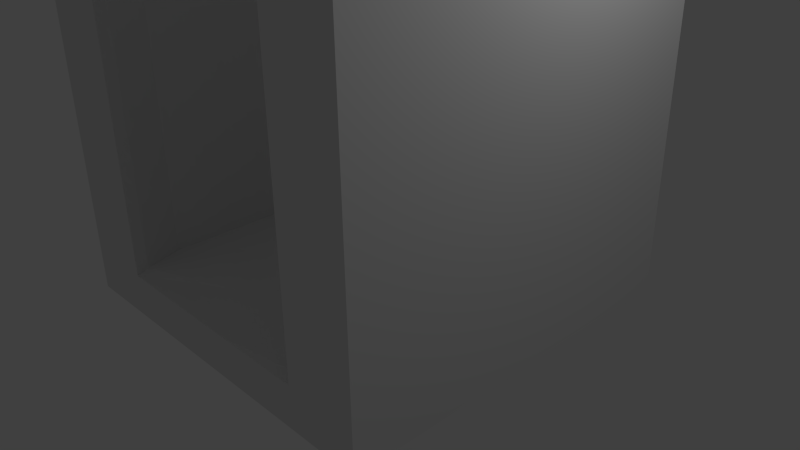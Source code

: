 # Source: block_straight.blend  (saved by Blender 2.79.0; exported with 4.5.12 LTS)
import bpy
from mathutils import Matrix  # noqa: F401  (used for matrix-valued properties, if any)

bpy.ops.wm.read_factory_settings(use_empty=True)
scene = bpy.context.scene
scene.name = 'Scene'

# ---- collections
col_collection_1 = bpy.data.collections.new('Collection 1'); scene.collection.children.link(col_collection_1)

# ---- materials (node trees are filled in below, after node groups)
mat_material = bpy.data.materials.new('Material')
mat_material.alpha_threshold = 0.0
mat_material.use_transparent_shadow = False
mat_material.roughness = 0.5
mat_material.line_color = (0.0, 0.0, 0.0, 1.0)

# ---- material node trees

# ---- world
world_world = bpy.data.worlds.new('World'); scene.world = world_world
world_world.color = (0.05088, 0.05088, 0.05088)
world_world.use_sun_shadow = False
world_world.sun_shadow_jitter_overblur = 0.0
world_world.cycles.sampling_method = 'NONE'
world_world.cycles.sample_map_resolution = 256

# ---- cameras
cam_camera = bpy.data.cameras.new('Camera')
cam_camera.clip_end = 100.0
cam_camera.lens = 35.0
cam_camera.sensor_width = 32.0
cam_camera.sensor_height = 18.0
cam_camera.ortho_scale = 7.314
cam_camera.dof.focus_distance = 0.0
cam_camera.dof.aperture_fstop = 128.0

# ---- lights
light_lamp = bpy.data.lights.new('Lamp', 'POINT')
light_lamp.transmission_factor = 0.0
light_lamp.cutoff_distance = 30.0
light_lamp.energy = 100.0
light_lamp.shadow_buffer_clip_start = 1.001
light_lamp.shadow_soft_size = 0.1
light_lamp.shadow_maximum_resolution = 0.006
light_lamp.use_absolute_resolution = True
light_lamp.cycles.use_multiple_importance_sampling = False

# ---- meshes
me_cube = bpy.data.meshes.new('Cube')
me_cube.from_pydata([(2.5, 2.5, -0.5), (2.5, -2.5, -0.5), (-2.5, -2.5, -0.5), (-2.5, 2.5, -0.5), (2.5, 2.5, 0.05), (2.5, -2.5, 0.05), (-2.5, -2.5, 0.05), (-2.5, 2.5, 0.05), (2.5, 1.786, 0.05), (2.5, 1.071, 0.05), (2.5, 0.3571, 0.05), (2.5, -0.3571, 0.05), (2.5, -1.071, 0.05), (2.5, -1.786, 0.05), (1.786, 2.5, 0.05), (1.532, 2.5, 0.05), (0.3571, 2.5, 0.05), (-0.3571, 2.5, 0.05), (-1.532, 2.5, 0.05), (-1.786, 2.5, 0.05), (1.786, -2.5, 0.05), (1.532, -2.5, 0.05), (0.3571, -2.5, 0.05), (-0.3571, -2.5, 0.05), (-1.532, -2.5, 0.05), (-1.786, -2.5, 0.05), (-2.5, -1.786, 0.05), (-2.5, -1.071, 0.05), (-2.5, -0.3571, 0.05), (-2.5, 0.3571, 0.05), (-2.5, 1.071, 0.05), (-2.5, 1.786, 0.05), (1.786, 1.786, 0.05), (1.786, 1.071, 0.05), (1.786, 0.3571, 0.05), (1.786, -0.3571, 0.05), (1.786, -1.071, 0.05), (1.786, -1.786, 0.05), (1.543, 2.338, 0.09487), (1.071, 1.071, 0.05), (1.071, 0.3571, 0.05), (1.071, -0.3571, 0.05), (1.071, -1.071, 0.05), (1.543, -2.338, 0.09487), (0.3571, 1.786, 0.05), (0.3571, 1.071, 0.05), (0.3571, 0.3571, 0.05), (0.3571, -0.3571, 0.05), (0.3571, -1.071, 0.05), (0.3571, -1.786, 0.05), (-0.3571, 1.786, 0.05), (-0.3571, 1.071, 0.05), (-0.3571, 0.3571, 0.05), (-0.3571, -0.3571, 0.05), (-0.3571, -1.071, 0.05), (-0.3571, -1.786, 0.05), (-1.543, 2.338, 0.09487), (-1.071, 1.071, 0.05), (-1.071, 0.3571, 0.05), (-1.071, -0.3571, 0.05), (-1.071, -1.071, 0.05), (-1.543, -2.338, 0.09487), (-1.786, 1.786, 0.05), (-1.786, 1.071, 0.05), (-1.786, 0.3571, 0.05), (-1.786, -0.3571, 0.05), (-1.786, -1.071, 0.05), (-1.786, -1.786, 0.05), (2.5, -1.786, 5.0), (2.5, -2.5, 5.0), (-1.786, 2.5, 5.0), (-2.5, 2.5, 5.0), (-1.786, -2.5, 5.0), (-2.5, -2.5, 5.0), (-2.5, 1.786, 5.0), (2.5, 2.5, 5.0), (2.5, 1.786, 5.0), (1.786, 2.5, 5.0), (1.786, -2.5, 5.0), (-2.5, -1.786, 5.0), (1.786, -1.786, 5.0), (1.786, 1.786, 5.0), (-1.786, -1.786, 5.0), (-1.786, 1.786, 5.0), (2.5, 1.786, 5.0), (2.5, 1.071, 5.0), (2.5, 0.3571, 5.0), (2.5, -0.3571, 5.0), (2.5, -1.071, 5.0), (2.5, -1.786, 5.0), (1.786, 1.786, 5.0), (1.786, 1.071, 5.0), (1.786, 0.3571, 5.0), (1.786, -0.3571, 5.0), (1.786, -1.071, 5.0), (1.786, -1.786, 5.0), (-2.5, -1.786, 5.0), (-2.5, -1.071, 5.0), (-2.5, -0.3571, 5.0), (-2.5, 0.3571, 5.0), (-2.5, 1.071, 5.0), (-2.5, 1.786, 5.0), (-1.786, 1.786, 5.0), (-1.786, 1.071, 5.0), (-1.786, 0.3571, 5.0), (-1.786, -0.3571, 5.0), (-1.786, -1.071, 5.0), (-1.786, -1.786, 5.0), (1.786, 2.5, 5.0), (1.532, 2.5, 5.0), (-1.532, 2.5, 5.0), (-1.786, 2.5, 5.0), (1.786, -2.5, 5.0), (1.532, -2.5, 5.0), (-1.532, -2.5, 5.0), (-1.786, -2.5, 5.0), (1.786, -1.786, 5.0), (1.786, 1.786, 5.0), (1.543, -2.338, 4.955), (1.543, 2.338, 4.955), (-1.543, -2.338, 4.955), (-1.543, 2.338, 4.955), (-1.786, -1.786, 5.0), (-1.786, 1.786, 5.0)], [], [(0, 1, 2, 3), (25, 67, 82, 72), (0, 4, 8, 9, 10, 11, 12, 13, 5, 1), (1, 5, 20, 21, 22, 23, 24, 25, 6, 2), (2, 6, 26, 27, 28, 29, 30, 31, 7, 3), (4, 0, 3, 7, 19, 18, 17, 16, 15, 14), (14, 32, 81, 77), (32, 14, 108, 117), (43, 49, 22, 21), (49, 55, 23, 22), (55, 61, 24, 23), (67, 25, 115, 122), (13, 37, 80, 68), (37, 13, 89, 95), (8, 32, 90, 84), (33, 34, 92, 91), (13, 12, 88, 89), (35, 36, 94, 93), (43, 21, 113, 118), (32, 38, 39, 33), (33, 39, 40, 34), (34, 40, 41, 35), (35, 41, 42, 36), (36, 42, 43, 37), (15, 16, 44, 38), (38, 44, 45, 39), (39, 45, 46, 40), (40, 46, 47, 41), (41, 47, 48, 42), (42, 48, 49, 43), (16, 17, 50, 44), (44, 50, 51, 45), (45, 51, 52, 46), (46, 52, 53, 47), (47, 53, 54, 48), (48, 54, 55, 49), (17, 18, 56, 50), (50, 56, 57, 51), (51, 57, 58, 52), (52, 58, 59, 53), (53, 59, 60, 54), (54, 60, 61, 55), (37, 43, 118, 116), (56, 62, 63, 57), (57, 63, 64, 58), (58, 64, 65, 59), (59, 65, 66, 60), (60, 66, 67, 61), (19, 7, 71, 70), (63, 62, 102, 103), (30, 29, 99, 100), (26, 67, 107, 96), (62, 31, 101, 102), (65, 64, 104, 105), (82, 79, 73, 72), (68, 80, 78, 69), (75, 77, 81, 76), (70, 71, 74, 83), (5, 13, 68, 69), (26, 6, 73, 79), (37, 20, 78, 80), (4, 14, 77, 75), (20, 5, 69, 78), (31, 62, 83, 74), (8, 4, 75, 76), (7, 31, 74, 71), (67, 26, 79, 82), (6, 25, 72, 73), (32, 8, 76, 81), (62, 19, 70, 83), (84, 90, 91, 85), (85, 91, 92, 86), (86, 92, 93, 87), (87, 93, 94, 88), (88, 94, 95, 89), (11, 10, 86, 87), (36, 37, 95, 94), (9, 8, 84, 85), (34, 35, 93, 92), (12, 11, 87, 88), (32, 33, 91, 90), (10, 9, 85, 86), (102, 101, 100, 103), (103, 100, 99, 104), (104, 99, 98, 105), (105, 98, 97, 106), (106, 97, 96, 107), (28, 27, 97, 98), (66, 65, 105, 106), (31, 30, 100, 101), (64, 63, 103, 104), (29, 28, 98, 99), (67, 66, 106, 107), (27, 26, 96, 97), (116, 118, 113, 112), (120, 122, 115, 114), (108, 109, 119, 117), (110, 111, 123, 121), (20, 37, 116, 112), (14, 15, 109, 108), (56, 18, 110, 121), (21, 20, 112, 113), (24, 61, 120, 114), (18, 19, 111, 110), (62, 56, 121, 123), (25, 24, 114, 115), (38, 32, 117, 119), (61, 67, 122, 120), (15, 38, 119, 109), (19, 62, 123, 111)])
me_cube.materials.append(mat_material)
me_cube.use_remesh_preserve_volume = False
me_cube.use_remesh_preserve_attributes = False
me_cube.use_mirror_vertex_groups = False
me_cube.update()

# ---- objects
ob_cube = bpy.data.objects.new('Cube', me_cube)
ob_lamp = bpy.data.objects.new('Lamp', light_lamp)
ob_camera = bpy.data.objects.new('Camera', cam_camera)

# ---- transforms, parenting, visibility, modifiers, constraints
ob_cube.location = (0.0, 0.0, 0.0)
ob_cube.lock_rotations_4d = False
ob_cube.empty_display_type = 'ARROWS'
ob_cube.lineart.crease_threshold = 0.0
ob_lamp.location = (4.076, 1.005, 5.904)
ob_lamp.rotation_euler = (0.6503, 0.05522, 1.866)
ob_lamp.lock_rotations_4d = False
ob_lamp.empty_display_type = 'ARROWS'
ob_lamp.color = (0.0, 0.0, 0.0, 0.0)
ob_lamp.lineart.crease_threshold = 0.0
ob_camera.location = (7.481, -6.508, 5.344)
ob_camera.rotation_euler = (1.109, 0.01082, 0.8149)
ob_camera.lock_rotations_4d = False
ob_camera.empty_display_type = 'ARROWS'
ob_camera.color = (0.0, 0.0, 0.0, 0.0)
ob_camera.display_type = 'WIRE'
ob_camera.lineart.crease_threshold = 0.0

# ---- collection membership
col_collection_1.objects.link(ob_cube)
col_collection_1.objects.link(ob_lamp)
col_collection_1.objects.link(ob_camera)

# ---- scene / render settings (as saved in the file)
scene.camera = ob_camera
scene.frame_start = 1; scene.frame_end = 250; scene.frame_set(1)
scene.render.engine = 'BLENDER_EEVEE_NEXT'
scene.render.resolution_percentage = 50
scene.render.dither_intensity = 0.0
scene.cycles.use_denoising = False
scene.cycles.samples = 10
scene.cycles.sampling_pattern = 'TABULATED_SOBOL'
scene.cycles.light_sampling_threshold = 0.0
scene.cycles.use_adaptive_sampling = False
scene.cycles.use_light_tree = False
scene.cycles.blur_glossy = 0.0
scene.cycles.pixel_filter_type = 'GAUSSIAN'
scene.cycles.sample_clamp_indirect = 0.0
scene.view_settings.view_transform = 'Standard'
bpy.context.view_layer.update()

